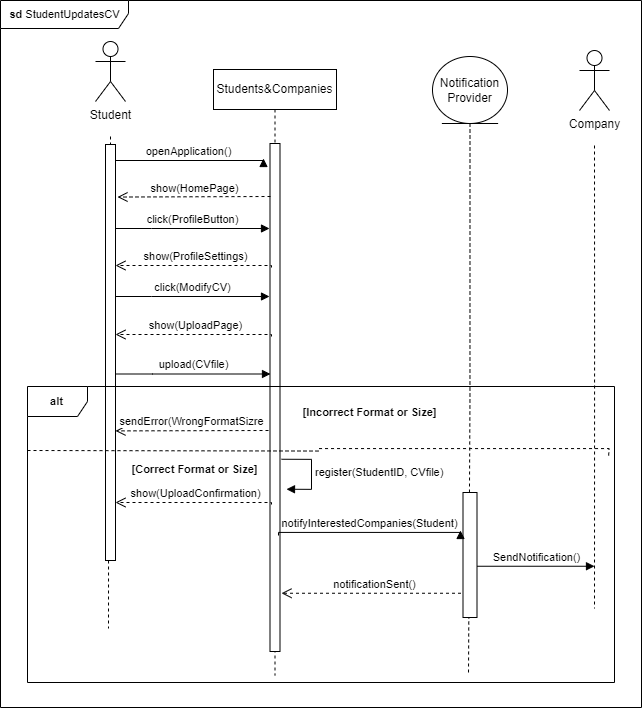

The diagram above was exported from draw.io. Its source (the exported page's mxGraphModel, read from the mxfile embedded in the PNG):
<mxGraphModel dx="1932" dy="1203" grid="0" gridSize="10" guides="1" tooltips="1" connect="1" arrows="1" fold="1" page="0" pageScale="1" pageWidth="827" pageHeight="1169" math="0" shadow="0">
  <root>
    <mxCell id="0" />
    <mxCell id="1" parent="0" />
    <mxCell id="L4CZRAAHLBKFK8auvff1-3" value="Students&amp;amp;Companies" style="shape=umlLifeline;perimeter=lifelinePerimeter;whiteSpace=wrap;html=1;container=0;dropTarget=0;collapsible=0;recursiveResize=0;outlineConnect=0;portConstraint=eastwest;newEdgeStyle={&quot;edgeStyle&quot;:&quot;elbowEdgeStyle&quot;,&quot;elbow&quot;:&quot;vertical&quot;,&quot;curved&quot;:0,&quot;rounded&quot;:0};" vertex="1" parent="1">
      <mxGeometry x="-174" y="-109" width="123" height="606" as="geometry" />
    </mxCell>
    <mxCell id="L4CZRAAHLBKFK8auvff1-4" value="" style="html=1;points=[];perimeter=orthogonalPerimeter;outlineConnect=0;targetShapes=umlLifeline;portConstraint=eastwest;newEdgeStyle={&quot;edgeStyle&quot;:&quot;elbowEdgeStyle&quot;,&quot;elbow&quot;:&quot;vertical&quot;,&quot;curved&quot;:0,&quot;rounded&quot;:0};" vertex="1" parent="L4CZRAAHLBKFK8auvff1-3">
      <mxGeometry x="56.5" y="74" width="10" height="508" as="geometry" />
    </mxCell>
    <mxCell id="L4CZRAAHLBKFK8auvff1-5" style="edgeStyle=orthogonalEdgeStyle;rounded=0;orthogonalLoop=1;jettySize=auto;html=1;dashed=1;endArrow=none;endFill=0;" edge="1" parent="1">
      <mxGeometry relative="1" as="geometry">
        <mxPoint x="-279" y="450" as="targetPoint" />
        <Array as="points">
          <mxPoint x="-277" y="286" />
        </Array>
        <mxPoint x="-277" y="-42" as="sourcePoint" />
      </mxGeometry>
    </mxCell>
    <mxCell id="L4CZRAAHLBKFK8auvff1-6" value="Student" style="shape=umlActor;verticalLabelPosition=bottom;verticalAlign=top;html=1;outlineConnect=0;" vertex="1" parent="1">
      <mxGeometry x="-292" y="-137" width="30" height="60" as="geometry" />
    </mxCell>
    <mxCell id="L4CZRAAHLBKFK8auvff1-8" value="openApplication()" style="html=1;verticalAlign=bottom;endArrow=block;edgeStyle=elbowEdgeStyle;elbow=vertical;curved=0;rounded=0;" edge="1" parent="1">
      <mxGeometry relative="1" as="geometry">
        <mxPoint x="-274" y="-18" as="sourcePoint" />
        <Array as="points">
          <mxPoint x="-205" y="-18" />
        </Array>
        <mxPoint x="-124" y="-20" as="targetPoint" />
      </mxGeometry>
    </mxCell>
    <mxCell id="L4CZRAAHLBKFK8auvff1-9" value="show(ProfileSettings)" style="html=1;verticalAlign=bottom;endArrow=open;dashed=1;endSize=8;edgeStyle=elbowEdgeStyle;elbow=vertical;curved=0;rounded=0;" edge="1" parent="1">
      <mxGeometry relative="1" as="geometry">
        <mxPoint x="-272" y="87" as="targetPoint" />
        <Array as="points">
          <mxPoint x="-125" y="87" />
        </Array>
        <mxPoint x="-116" y="89" as="sourcePoint" />
      </mxGeometry>
    </mxCell>
    <mxCell id="L4CZRAAHLBKFK8auvff1-10" value="click(ModifyCV)" style="html=1;verticalAlign=bottom;endArrow=block;edgeStyle=elbowEdgeStyle;elbow=vertical;curved=0;rounded=0;" edge="1" parent="1">
      <mxGeometry relative="1" as="geometry">
        <mxPoint x="-272" y="118" as="sourcePoint" />
        <Array as="points">
          <mxPoint x="-236" y="118" />
        </Array>
        <mxPoint x="-118" y="118" as="targetPoint" />
      </mxGeometry>
    </mxCell>
    <mxCell id="L4CZRAAHLBKFK8auvff1-11" value="show(UploadPage)" style="html=1;verticalAlign=bottom;endArrow=open;dashed=1;endSize=8;edgeStyle=elbowEdgeStyle;elbow=vertical;curved=0;rounded=0;" edge="1" parent="1">
      <mxGeometry relative="1" as="geometry">
        <mxPoint x="-272" y="156" as="targetPoint" />
        <Array as="points">
          <mxPoint x="-125" y="156" />
        </Array>
        <mxPoint x="-116" y="158" as="sourcePoint" />
      </mxGeometry>
    </mxCell>
    <mxCell id="L4CZRAAHLBKFK8auvff1-12" value="upload(CVfile)" style="html=1;verticalAlign=bottom;endArrow=block;edgeStyle=elbowEdgeStyle;elbow=vertical;curved=0;rounded=0;" edge="1" parent="1">
      <mxGeometry relative="1" as="geometry">
        <mxPoint x="-271" y="195.5" as="sourcePoint" />
        <Array as="points">
          <mxPoint x="-235" y="195.5" />
        </Array>
        <mxPoint x="-117" y="195.5" as="targetPoint" />
      </mxGeometry>
    </mxCell>
    <mxCell id="L4CZRAAHLBKFK8auvff1-13" value="register(StudentID, CVfile)" style="html=1;align=left;spacingLeft=2;endArrow=block;rounded=0;edgeStyle=orthogonalEdgeStyle;curved=0;rounded=0;strokeColor=default;verticalAlign=middle;fontFamily=Helvetica;fontSize=11;fontColor=default;labelBackgroundColor=default;" edge="1" parent="1">
      <mxGeometry relative="1" as="geometry">
        <mxPoint x="-106" y="280.75" as="sourcePoint" />
        <Array as="points">
          <mxPoint x="-76" y="310.75" />
        </Array>
        <mxPoint x="-101" y="310.75" as="targetPoint" />
      </mxGeometry>
    </mxCell>
    <mxCell id="L4CZRAAHLBKFK8auvff1-42" value="&lt;b&gt;sd &lt;/b&gt;StudentUpdatesCV" style="shape=umlFrame;whiteSpace=wrap;html=1;pointerEvents=0;fontFamily=Helvetica;fontSize=11;fontColor=default;labelBackgroundColor=default;width=128;height=28;" vertex="1" parent="1">
      <mxGeometry x="-387" y="-178" width="641" height="707" as="geometry" />
    </mxCell>
    <mxCell id="L4CZRAAHLBKFK8auvff1-53" value="" style="html=1;points=[];perimeter=orthogonalPerimeter;outlineConnect=0;targetShapes=umlLifeline;portConstraint=eastwest;newEdgeStyle={&quot;edgeStyle&quot;:&quot;elbowEdgeStyle&quot;,&quot;elbow&quot;:&quot;vertical&quot;,&quot;curved&quot;:0,&quot;rounded&quot;:0};" vertex="1" parent="1">
      <mxGeometry x="-282" y="-34" width="10" height="416" as="geometry" />
    </mxCell>
    <mxCell id="L4CZRAAHLBKFK8auvff1-54" value="click(ProfileButton)" style="html=1;verticalAlign=bottom;endArrow=block;edgeStyle=elbowEdgeStyle;elbow=vertical;curved=0;rounded=0;" edge="1" parent="1">
      <mxGeometry relative="1" as="geometry">
        <mxPoint x="-272" y="50" as="sourcePoint" />
        <Array as="points">
          <mxPoint x="-236" y="50" />
        </Array>
        <mxPoint x="-118" y="50" as="targetPoint" />
      </mxGeometry>
    </mxCell>
    <mxCell id="MwnEisdrX2o9vSkvCgBg-1" value="show(HomePage)" style="html=1;verticalAlign=bottom;endArrow=open;dashed=1;endSize=8;edgeStyle=elbowEdgeStyle;elbow=vertical;curved=0;rounded=0;" edge="1" parent="1">
      <mxGeometry relative="1" as="geometry">
        <mxPoint x="-270" y="19" as="targetPoint" />
        <Array as="points" />
        <mxPoint x="-117" y="18" as="sourcePoint" />
      </mxGeometry>
    </mxCell>
    <mxCell id="MwnEisdrX2o9vSkvCgBg-2" value="show(UploadConfirmation)" style="html=1;verticalAlign=bottom;endArrow=open;dashed=1;endSize=8;edgeStyle=elbowEdgeStyle;elbow=vertical;curved=0;rounded=0;" edge="1" parent="1">
      <mxGeometry relative="1" as="geometry">
        <mxPoint x="-272" y="324" as="targetPoint" />
        <Array as="points">
          <mxPoint x="-125" y="324" />
        </Array>
        <mxPoint x="-116" y="326" as="sourcePoint" />
      </mxGeometry>
    </mxCell>
    <mxCell id="618onCRRjkQio5SPLzOQ-1" style="edgeStyle=orthogonalEdgeStyle;shape=connector;rounded=0;orthogonalLoop=1;jettySize=auto;html=1;dashed=1;strokeColor=default;align=center;verticalAlign=middle;fontFamily=Helvetica;fontSize=11;fontColor=default;labelBackgroundColor=default;endArrow=none;endFill=0;" edge="1" parent="1" source="618onCRRjkQio5SPLzOQ-2">
      <mxGeometry relative="1" as="geometry">
        <mxPoint x="81" y="496" as="targetPoint" />
      </mxGeometry>
    </mxCell>
    <mxCell id="618onCRRjkQio5SPLzOQ-2" value="Notification Provider" style="ellipse;shape=umlEntity;whiteSpace=wrap;html=1;" vertex="1" parent="1">
      <mxGeometry x="45" y="-122" width="75" height="67" as="geometry" />
    </mxCell>
    <mxCell id="618onCRRjkQio5SPLzOQ-3" style="edgeStyle=orthogonalEdgeStyle;rounded=0;orthogonalLoop=1;jettySize=auto;html=1;dashed=1;endArrow=none;endFill=0;" edge="1" parent="1">
      <mxGeometry relative="1" as="geometry">
        <mxPoint x="207" y="430" as="targetPoint" />
        <Array as="points">
          <mxPoint x="207" y="159" />
          <mxPoint x="207" y="159" />
        </Array>
        <mxPoint x="207" y="-33" as="sourcePoint" />
      </mxGeometry>
    </mxCell>
    <mxCell id="618onCRRjkQio5SPLzOQ-4" value="Company" style="shape=umlActor;verticalLabelPosition=bottom;verticalAlign=top;html=1;outlineConnect=0;" vertex="1" parent="1">
      <mxGeometry x="192" y="-128" width="30" height="60" as="geometry" />
    </mxCell>
    <mxCell id="618onCRRjkQio5SPLzOQ-7" value="SendNotification()" style="html=1;verticalAlign=bottom;endArrow=block;edgeStyle=elbowEdgeStyle;elbow=horizontal;curved=0;rounded=0;" edge="1" parent="1">
      <mxGeometry x="0.0128" relative="1" as="geometry">
        <mxPoint x="89.5" y="387.75" as="sourcePoint" />
        <Array as="points">
          <mxPoint x="201" y="390.75" />
        </Array>
        <mxPoint x="207" y="387.75" as="targetPoint" />
        <mxPoint x="-1" as="offset" />
      </mxGeometry>
    </mxCell>
    <mxCell id="618onCRRjkQio5SPLzOQ-8" value="notificationSent()" style="html=1;verticalAlign=bottom;endArrow=open;dashed=1;endSize=8;edgeStyle=elbowEdgeStyle;elbow=vertical;curved=0;rounded=0;" edge="1" parent="1">
      <mxGeometry relative="1" as="geometry">
        <mxPoint x="-106" y="414.75" as="targetPoint" />
        <Array as="points">
          <mxPoint x="59.5" y="414.75" />
        </Array>
        <mxPoint x="79.5" y="414.75" as="sourcePoint" />
      </mxGeometry>
    </mxCell>
    <mxCell id="vbSEIELSe5EuLdZ0BbNY-1" value="sendError(WrongFormatSizre" style="html=1;verticalAlign=bottom;endArrow=open;dashed=1;endSize=8;edgeStyle=elbowEdgeStyle;elbow=vertical;curved=0;rounded=0;" edge="1" parent="1">
      <mxGeometry relative="1" as="geometry">
        <mxPoint x="-272" y="252" as="targetPoint" />
        <Array as="points" />
        <mxPoint x="-119" y="252" as="sourcePoint" />
      </mxGeometry>
    </mxCell>
    <mxCell id="618onCRRjkQio5SPLzOQ-5" value="" style="html=1;points=[[0,0,0,0,5],[0,1,0,0,-5],[1,0,0,0,5],[1,1,0,0,-5]];perimeter=orthogonalPerimeter;outlineConnect=0;targetShapes=umlLifeline;portConstraint=eastwest;newEdgeStyle={&quot;curved&quot;:0,&quot;rounded&quot;:0};fontFamily=Helvetica;fontSize=11;fontColor=default;labelBackgroundColor=default;" vertex="1" parent="1">
      <mxGeometry x="75.5" y="314" width="14" height="125" as="geometry" />
    </mxCell>
    <mxCell id="SDdDKhBLoT2DKJVRdcpv-1" value="notifyInterestedCompanies(Student)" style="html=1;verticalAlign=bottom;endArrow=block;edgeStyle=elbowEdgeStyle;elbow=vertical;curved=0;rounded=0;" edge="1" parent="1">
      <mxGeometry relative="1" as="geometry">
        <mxPoint x="-109" y="357" as="sourcePoint" />
        <Array as="points" />
        <mxPoint x="73" y="352" as="targetPoint" />
      </mxGeometry>
    </mxCell>
    <mxCell id="b_kIKGzgGvmIuVuJRvjQ-1" value="&lt;b&gt;alt&lt;/b&gt;" style="shape=umlFrame;whiteSpace=wrap;html=1;pointerEvents=0;fontFamily=Helvetica;fontSize=11;fontColor=default;labelBackgroundColor=default;" vertex="1" parent="1">
      <mxGeometry x="-360" y="208" width="587" height="296" as="geometry" />
    </mxCell>
    <mxCell id="b_kIKGzgGvmIuVuJRvjQ-2" value="" style="endArrow=none;dashed=1;html=1;rounded=0;strokeColor=default;align=center;verticalAlign=middle;fontFamily=Helvetica;fontSize=11;fontColor=default;labelBackgroundColor=default;edgeStyle=orthogonalEdgeStyle;" edge="1" parent="1">
      <mxGeometry width="50" height="50" relative="1" as="geometry">
        <mxPoint x="-360" y="271.99999999999994" as="sourcePoint" />
        <mxPoint x="221.00000000000003" y="279.99999999999994" as="targetPoint" />
      </mxGeometry>
    </mxCell>
    <mxCell id="-cI0BqcJO4Ue2M1upfnq-2" value="&lt;b&gt;[Incorrect Format or Size]&lt;/b&gt;" style="text;html=1;align=center;verticalAlign=middle;resizable=0;points=[];autosize=1;strokeColor=none;fillColor=none;fontFamily=Helvetica;fontSize=11;fontColor=default;labelBackgroundColor=default;" vertex="1" parent="1">
      <mxGeometry x="-94" y="221" width="152" height="25" as="geometry" />
    </mxCell>
    <mxCell id="-cI0BqcJO4Ue2M1upfnq-3" value="&lt;b&gt;[Correct Format or Size]&lt;/b&gt;" style="text;html=1;align=center;verticalAlign=middle;resizable=0;points=[];autosize=1;strokeColor=none;fillColor=none;fontFamily=Helvetica;fontSize=11;fontColor=default;labelBackgroundColor=default;" vertex="1" parent="1">
      <mxGeometry x="-265" y="278" width="144" height="25" as="geometry" />
    </mxCell>
  </root>
</mxGraphModel>